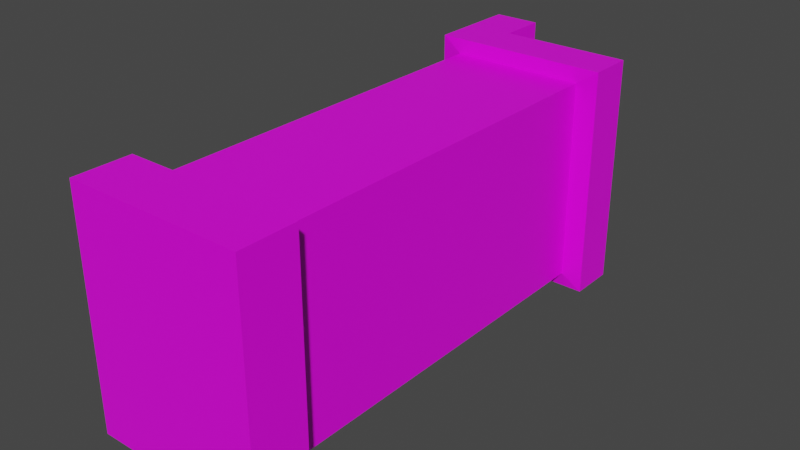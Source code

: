 # Source: accordion.blend  (saved by Blender 3.1.7; exported with 4.5.12 LTS)
import bpy
from mathutils import Matrix  # noqa: F401  (used for matrix-valued properties, if any)

bpy.ops.wm.read_factory_settings(use_empty=True)
scene = bpy.context.scene
scene.name = 'Scene'

# ---- collections
col_collection = bpy.data.collections.new('Collection'); scene.collection.children.link(col_collection)

# ---- images (referenced by path relative to the original .blend; pixels are not part of the script)
import os
ASSET_DIR = os.environ.get("B2B_ASSET_DIR", "")  # directory of the original .blend (textures are referenced by path, not embedded)
HERE = os.path.dirname(os.path.abspath(__file__))  # packed textures are extracted next to this script under _unpacked/

def load_image(name, relpath, width, height, colorspace="sRGB"):
    """Load a texture the original file referenced (path relative to the .blend, or extracted next to this script)."""
    p = next((c for c in (os.path.join(HERE, relpath), os.path.join(ASSET_DIR, relpath)) if relpath and os.path.exists(c)), "")
    if p:
        img = bpy.data.images.load(p, check_existing=True)
        img.name = name
    else:  # same state as the original file: an image datablock whose file is absent (Cycles renders it pink)
        img = bpy.data.images.new(name, width, height)
        img.source = "FILE"
        img.filepath = "//" + (relpath or name)
    img.colorspace_settings.name = colorspace
    return img
img_accordion_png_001 = load_image('accordion.png.001', 'accordion.png', 1024, 1024, 'sRGB')

# ---- materials (node trees are filled in below, after node groups)
mat_material = bpy.data.materials.new('Material')
mat_material.alpha_threshold = 0.0
mat_material.use_transparent_shadow = False
mat_material.line_color = (0.0, 0.0, 0.0, 1.0)

# ---- material node trees
mat_material.use_nodes = True; mat_material.node_tree.nodes.clear()
_N = mat_material.node_tree.nodes; _L = mat_material.node_tree.links
n0 = _N.new('ShaderNodeOutputMaterial'); n0.name = 'Material Output'; n0.location = (300, 300)
n1 = _N.new('ShaderNodeBsdfPrincipled'); n1.name = 'Principled BSDF'; n1.location = (10, 300)
n1.distribution = 'GGX'
n1.subsurface_method = 'RANDOM_WALK_SKIN'
n1.inputs[2].default_value = 0.4
n1.inputs[3].default_value = 1.45
n1.inputs[27].default_value = (0.0, 0.0, 0.0, 1.0)
n1.inputs[28].default_value = 1.0
n2 = _N.new('ShaderNodeTexImage'); n2.name = 'Image Texture'; n2.location = (-280, 280)
n2.image = img_accordion_png_001
_L.new(n1.outputs[0], n0.inputs[0])
_L.new(n2.outputs[0], n1.inputs[0])
n0.is_active_output = True

# ---- world
world_world = bpy.data.worlds.new('World'); scene.world = world_world
world_world.use_nodes = True; world_world.node_tree.nodes.clear()
_N = world_world.node_tree.nodes; _L = world_world.node_tree.links
n0 = _N.new('ShaderNodeOutputWorld'); n0.name = 'World Output'; n0.location = (300, 300)
n1 = _N.new('ShaderNodeBackground'); n1.name = 'Background'; n1.location = (10, 300)
n1.inputs[0].default_value = (0.05088, 0.05088, 0.05088, 1.0)
_L.new(n1.outputs[0], n0.inputs[0])
n0.is_active_output = True
world_world.color = (0.05088, 0.05088, 0.05088)
world_world.use_sun_shadow = False
world_world.sun_shadow_jitter_overblur = 0.0

# ---- meshes
me_cube = bpy.data.meshes.new('Cube')
me_cube.from_pydata([(0.6162, 1.0, 0.8065), (0.6162, 1.0, -0.8065), (0.6162, -1.0, 0.8065), (0.6162, -1.0, -0.8065), (-0.6162, 1.0, 0.8065), (-0.6162, 1.0, -0.8065), (-0.6162, -1.0, 0.8065), (-0.6162, -1.0, -0.8065), (0.6162, 16.28, -0.8065), (-0.6162, 16.28, -0.8065), (0.6162, 16.28, 0.8065), (-0.6162, 16.28, 0.8065), (0.6162, 14.68, -0.8065), (0.6162, 14.68, 0.8065), (-0.6162, 14.68, 0.8065), (-0.6162, 14.68, -0.8065), (0.4695, 0.9893, 0.7055), (-0.4695, 0.9893, -0.7055), (0.4695, 0.9893, -0.7055), (-0.4695, 0.9893, 0.7055), (0.4695, 14.6, -0.7055), (-0.4695, 14.6, 0.7055), (0.4695, 14.6, 0.7055), (-0.4695, 14.6, -0.7055), (-0.2924, 1.0, -0.8065), (-0.2924, -1.0, 0.8065), (-0.2924, -1.0, -0.8065), (-0.2924, 1.0, 0.8065), (-0.2924, 16.28, -0.8065), (-0.2924, 16.28, 0.8065), (-0.2924, 14.68, 0.8065), (-0.2924, 14.68, -0.8065), (-0.2145, 0.9893, -0.7055), (-0.2145, 0.9893, 0.7055), (-0.2145, 14.6, -0.7055), (-0.2145, 14.6, 0.7055), (-0.2924, 17.96, -0.8065), (-0.6162, 17.96, -0.8065), (-0.6162, 17.96, 0.8065), (-0.2924, 17.96, 0.8065), (0.4695, 0.9893, 0.7055), (0.4695, 0.9893, -0.7055), (0.4695, 14.6, -0.7055), (0.4695, 14.6, 0.7055)], [], [(27, 4, 6, 25), (26, 25, 6, 7), (7, 6, 4, 5), (24, 1, 3, 26), (1, 0, 2, 3), (13, 12, 8, 10), (28, 29, 10, 8), (15, 14, 11, 9), (31, 15, 9, 28), (30, 13, 10, 29), (35, 22, 13, 30), (34, 23, 15, 31), (23, 21, 14, 15), (22, 20, 12, 13), (0, 1, 18, 16), (5, 4, 19, 17), (24, 5, 17, 32), (27, 0, 16, 33), (17, 19, 21, 23), (32, 17, 23, 34), (33, 16, 22, 35), (19, 33, 35, 21), (18, 32, 34, 20), (4, 27, 33, 19), (1, 24, 32, 18), (20, 34, 31, 12), (21, 35, 30, 14), (14, 30, 29, 11), (12, 31, 28, 8), (29, 28, 36, 39), (5, 24, 26, 7), (3, 2, 25, 26), (0, 27, 25, 2), (37, 38, 39, 36), (11, 29, 39, 38), (9, 11, 38, 37), (28, 9, 37, 36), (40, 41, 42, 43)])
_uv = me_cube.uv_layers.new(name='UVMap')
_uv.uv.foreach_set('vector', [0.447, 0.7517, 0.4768, 0.7517, 0.4768, 0.8106, 0.447, 0.8106, 0.2231, 0.8557, 0.3499, 0.8557, 0.3499, 0.8695, 0.2231, 0.8695, 0.2231, 0.6339, 0.3499, 0.6339, 0.3499, 0.6928, 0.2231, 0.6928, 0.126, 0.7517, 0.2231, 0.7517, 0.2231, 0.8106, 0.126, 0.8106, 0.2231, 0.7517, 0.3499, 0.7517, 0.3499, 0.8106, 0.2231, 0.8106, 0.3499, 0.7517, 0.2231, 0.7517, 0.2231, 0.7517, 0.3499, 0.7517, 0.2231, 0.7066, 0.3499, 0.7066, 0.3499, 0.7517, 0.2231, 0.7517, 0.2231, 0.6928, 0.3499, 0.6928, 0.3499, 0.6928, 0.2231, 0.6928, 0.126, 0.7517, 0.09625, 0.7517, 0.09625, 0.7517, 0.126, 0.7517, 0.447, 0.7517, 0.3499, 0.7517, 0.3499, 0.7517, 0.447, 0.7517, 0.447, 0.7517, 0.3499, 0.7517, 0.3499, 0.7517, 0.447, 0.7517, 0.1837, 0.6565, 0.125, 0.6565, 0.125, 0.6565, 0.1837, 0.6565, 0.2231, 0.6928, 0.3499, 0.6928, 0.3499, 0.6928, 0.2231, 0.6928, 0.3499, 0.7517, 0.2231, 0.7517, 0.2231, 0.7517, 0.3499, 0.7517, 0.3499, 0.7517, 0.2231, 0.7517, 0.2231, 0.7517, 0.3499, 0.7517, 0.2231, 0.6928, 0.3499, 0.6928, 0.3499, 0.6928, 0.2231, 0.6928, 0.1837, 0.6843, 0.125, 0.6843, 0.125, 0.6843, 0.1837, 0.6843, 0.447, 0.7788, 0.3499, 0.7788, 0.3499, 0.7788, 0.447, 0.7788, 0.9877, 0.03532, 0.9878, 0.9532, 0.5329, 0.9561, 0.5328, 0.03818, 0.5323, 0.281, 0.5323, 0.02743, 1.0, 0.02748, 1.0, 0.281, 0.5344, 0.7529, 0.534, 0.03576, 0.9916, 0.0185, 0.9921, 0.7357, 0.5346, 0.9515, 0.5344, 0.7529, 0.9921, 0.7357, 0.9923, 0.9342, 0.5323, 0.9614, 0.5323, 0.281, 1.0, 0.281, 1.0, 0.9614, 0.3636, 0.7788, 0.3338, 0.7788, 0.3338, 0.7788, 0.3636, 0.7788, 0.2231, 0.7517, 0.126, 0.7517, 0.126, 0.7517, 0.2231, 0.7517, 0.2231, 0.7517, 0.126, 0.7517, 0.126, 0.7517, 0.2231, 0.7517, 0.4768, 0.7517, 0.447, 0.7517, 0.447, 0.7517, 0.4768, 0.7517, 0.4768, 0.7517, 0.447, 0.7517, 0.447, 0.7517, 0.4768, 0.7517, 0.2231, 0.7517, 0.126, 0.7517, 0.126, 0.7517, 0.2231, 0.7517, 0.4603, 0.52, 0.08013, 0.5067, 0.08159, -0.002964, 0.4618, 0.01027, 0.09625, 0.7517, 0.126, 0.7517, 0.126, 0.8106, 0.09625, 0.8106, 0.2231, 0.8106, 0.3499, 0.8106, 0.3499, 0.8557, 0.2231, 0.8557, 0.3499, 0.7517, 0.447, 0.7517, 0.447, 0.8106, 0.3499, 0.8106, 0.2231, 0.6928, 0.3499, 0.6928, 0.3499, 0.7066, 0.2231, 0.7066, 0.4768, 0.7517, 0.447, 0.7517, 0.447, 0.7517, 0.4768, 0.7517, 0.2231, 0.6928, 0.3499, 0.6928, 0.3499, 0.6928, 0.2231, 0.6928, 0.126, 0.7517, 0.09625, 0.7517, 0.09625, 0.7517, 0.126, 0.7517, 1.0, 1.827e-07, 1.0, 0.9867, 0.5436, 0.9867, 0.5436, 0.0])
me_cube.materials.append(mat_material)
me_cube.use_remesh_preserve_volume = False
me_cube.use_remesh_preserve_attributes = False
me_cube.use_mirror_vertex_groups = False
me_cube.update()

# ---- objects
ob_cube = bpy.data.objects.new('Cube', me_cube)

# ---- transforms, parenting, visibility, modifiers, constraints
ob_cube.location = (0.0, 0.0, 0.0)
ob_cube.scale = (1.0, 0.1983, 1.0)
ob_cube.lock_rotations_4d = False
ob_cube.empty_display_type = 'ARROWS'
ob_cube.lineart.crease_threshold = 0.0

# ---- collection membership
col_collection.objects.link(ob_cube)

# ---- scene / render settings (as saved in the file)
scene.frame_start = 1; scene.frame_end = 250; scene.frame_set(1)
scene.render.engine = 'BLENDER_EEVEE_NEXT'
scene.cycles.sampling_pattern = 'TABULATED_SOBOL'
scene.cycles.use_light_tree = False
scene.view_settings.view_transform = 'Filmic'
bpy.context.view_layer.update()

# ---- added for rendering (the .blend has no active camera and no usable light): camera, sun
cam_auto = bpy.data.cameras.new('AutoCamera')
cam_auto.lens = 50.0
cam_auto.sensor_width = 36.0
cam_auto.clip_end = 1000.0
ob_auto_camera = bpy.data.objects.new('AutoCamera', cam_auto)
scene.collection.objects.link(ob_auto_camera)
ob_auto_camera.location = (3.95308, -3.06224, 3.16247)
ob_auto_camera.rotation_euler = (1.09748, -7.21219e-08, 0.694738)
scene.camera = ob_auto_camera
light_auto_sun = bpy.data.lights.new('AutoSun', 'SUN')
light_auto_sun.energy = 3.0
light_auto_sun.angle = 0.0523599
ob_auto_sun = bpy.data.objects.new('AutoSun', light_auto_sun)
scene.collection.objects.link(ob_auto_sun)
ob_auto_sun.rotation_euler = (0.872665, 0.174533, 0.523599)
bpy.context.view_layer.update()
